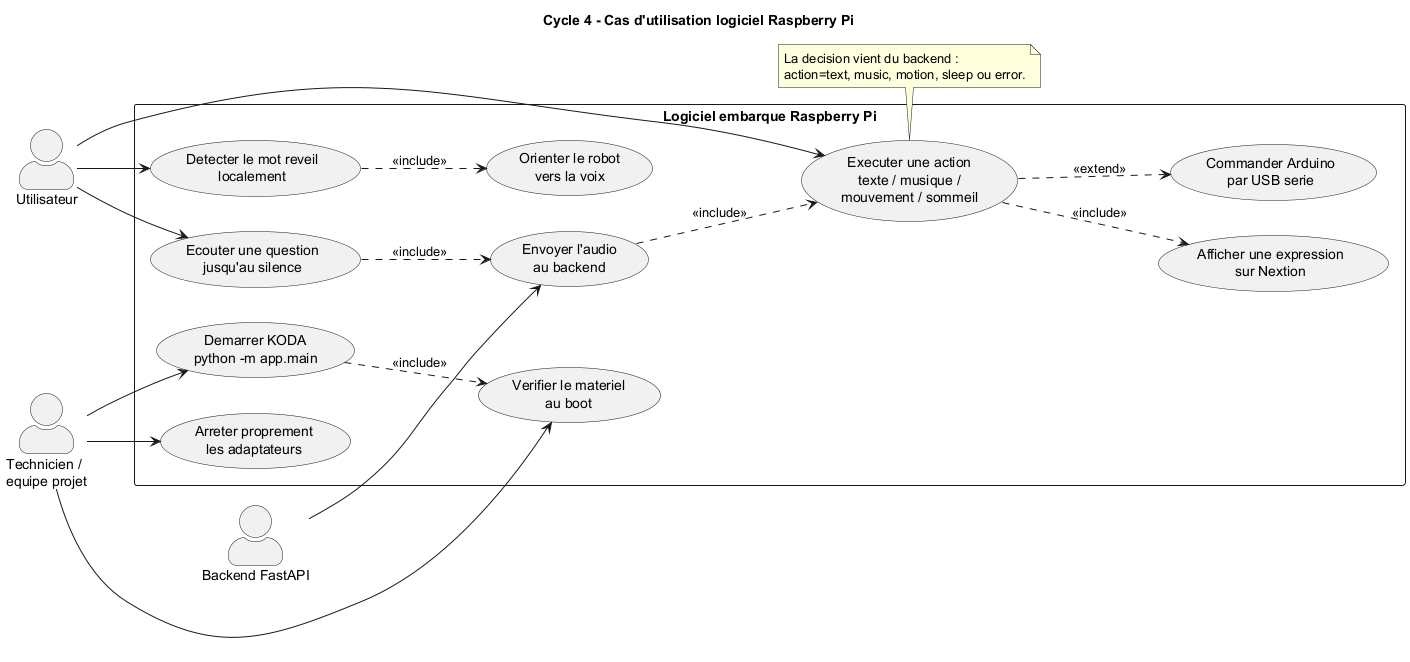

The diagram above was rendered by PlantUML. Its source (embedded in the PNG):
@startuml
title Cycle 4 - Cas d'utilisation logiciel Raspberry Pi

left to right direction
skinparam packageStyle rectangle
skinparam actorStyle awesome
skinparam shadowing false

actor "Utilisateur" as U
actor "Backend FastAPI" as API
actor "Technicien /\nequipe projet" as TECH

rectangle "Logiciel embarque Raspberry Pi" as SYS {
  usecase "Demarrer KODA\npython -m app.main" as UC_BOOT
  usecase "Verifier le materiel\nau boot" as UC_CHECK
  usecase "Detecter le mot reveil\nlocalement" as UC_WAKE
  usecase "Orienter le robot\nvers la voix" as UC_DOA
  usecase "Ecouter une question\njusqu'au silence" as UC_LISTEN
  usecase "Envoyer l'audio\nau backend" as UC_BACKEND
  usecase "Executer une action\ntexte / musique /\nmouvement / sommeil" as UC_ACTION
  usecase "Afficher une expression\nsur Nextion" as UC_FACE
  usecase "Commander Arduino\npar USB serie" as UC_MOTION
  usecase "Arreter proprement\nles adaptateurs" as UC_STOP
}

U --> UC_WAKE
U --> UC_LISTEN
U --> UC_ACTION
API --> UC_BACKEND
TECH --> UC_BOOT
TECH --> UC_CHECK
TECH --> UC_STOP

UC_BOOT ..> UC_CHECK : <<include>>
UC_WAKE ..> UC_DOA : <<include>>
UC_LISTEN ..> UC_BACKEND : <<include>>
UC_BACKEND ..> UC_ACTION : <<include>>
UC_ACTION ..> UC_FACE : <<include>>
UC_ACTION ..> UC_MOTION : <<extend>>

note bottom of UC_ACTION
  La decision vient du backend :
  action=text, music, motion, sleep ou error.
end note

@enduml